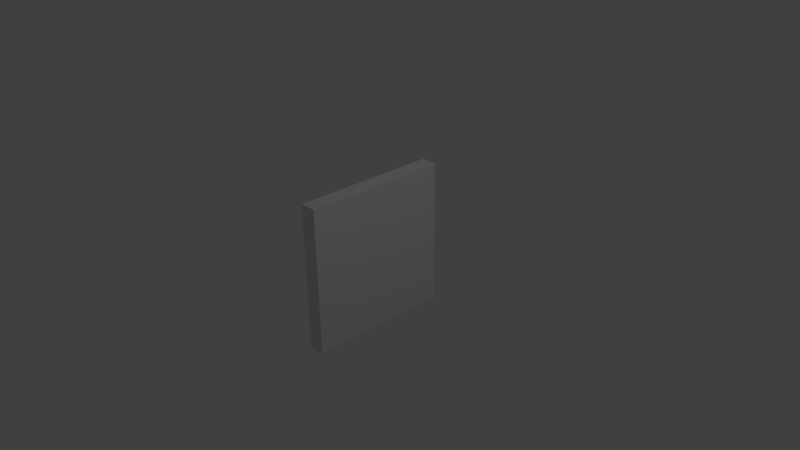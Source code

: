 # Source: powerUp.blend  (saved by Blender 2.76.0; exported with 4.5.12 LTS)
import bpy
from mathutils import Matrix  # noqa: F401  (used for matrix-valued properties, if any)

bpy.ops.wm.read_factory_settings(use_empty=True)
scene = bpy.context.scene
scene.name = 'Scene'

# ---- collections
col_collection_1 = bpy.data.collections.new('Collection 1'); scene.collection.children.link(col_collection_1)

# ---- materials (node trees are filled in below, after node groups)
mat_material = bpy.data.materials.new('Material')
mat_material.alpha_threshold = 0.0
mat_material.use_transparent_shadow = False
mat_material.roughness = 0.5
mat_material.line_color = (0.0, 0.0, 0.0, 1.0)

# ---- material node trees

# ---- world
world_world = bpy.data.worlds.new('World'); scene.world = world_world
world_world.color = (0.05088, 0.05088, 0.05088)
world_world.use_sun_shadow = False
world_world.sun_shadow_jitter_overblur = 0.0
world_world.cycles.sampling_method = 'MANUAL'
world_world.cycles.sample_map_resolution = 256

# ---- cameras
cam_camera = bpy.data.cameras.new('Camera')
cam_camera.clip_end = 100.0
cam_camera.lens = 35.0
cam_camera.sensor_width = 32.0
cam_camera.sensor_height = 18.0
cam_camera.ortho_scale = 7.314
cam_camera.dof.focus_distance = 0.0
cam_camera.dof.aperture_fstop = 128.0

# ---- lights
light_lamp = bpy.data.lights.new('Lamp', 'POINT')
light_lamp.transmission_factor = 0.0
light_lamp.cutoff_distance = 30.0
light_lamp.energy = 100.0
light_lamp.shadow_buffer_clip_start = 1.001
light_lamp.shadow_soft_size = 0.1
light_lamp.shadow_maximum_resolution = 0.006
light_lamp.use_absolute_resolution = True
light_lamp.cycles.use_multiple_importance_sampling = False

# ---- meshes
me_cube = bpy.data.meshes.new('Cube')
me_cube.from_pydata([(1.0, 1.0, -1.0), (1.0, -1.0, -1.0), (-1.0, -1.0, -1.0), (-1.0, 1.0, -1.0), (1.0, 1.0, 1.0), (1.0, -1.0, 1.0), (-1.0, -1.0, 1.0), (-1.0, 1.0, 1.0)], [], [(0, 1, 2, 3), (4, 7, 6, 5), (0, 4, 5, 1), (1, 5, 6, 2), (2, 6, 7, 3), (4, 0, 3, 7)])
me_cube.materials.append(mat_material)
me_cube.use_remesh_preserve_volume = False
me_cube.use_remesh_preserve_attributes = False
me_cube.use_mirror_vertex_groups = False
me_cube.update()

# ---- objects
ob_cube = bpy.data.objects.new('Cube', me_cube)
ob_lamp = bpy.data.objects.new('Lamp', light_lamp)
ob_camera = bpy.data.objects.new('Camera', cam_camera)

# ---- transforms, parenting, visibility, modifiers, constraints
ob_cube.location = (0.0, 0.0, 0.0)
ob_cube.scale = (0.1112, 1.0, 1.0)
ob_cube.lock_rotations_4d = False
ob_cube.empty_display_type = 'ARROWS'
ob_cube.lineart.crease_threshold = 0.0
ob_lamp.location = (4.076, 1.005, 5.904)
ob_lamp.rotation_euler = (0.6503, 0.05522, 1.866)
ob_lamp.lock_rotations_4d = False
ob_lamp.empty_display_type = 'ARROWS'
ob_lamp.color = (0.0, 0.0, 0.0, 0.0)
ob_lamp.lineart.crease_threshold = 0.0
ob_camera.location = (7.481, -6.508, 5.344)
ob_camera.rotation_euler = (1.109, 0.01082, 0.8149)
ob_camera.lock_rotations_4d = False
ob_camera.empty_display_type = 'ARROWS'
ob_camera.color = (0.0, 0.0, 0.0, 0.0)
ob_camera.display_type = 'WIRE'
ob_camera.lineart.crease_threshold = 0.0

# ---- collection membership
col_collection_1.objects.link(ob_cube)
col_collection_1.objects.link(ob_lamp)
col_collection_1.objects.link(ob_camera)

# ---- scene / render settings (as saved in the file)
scene.camera = ob_camera
scene.frame_start = 1; scene.frame_end = 250; scene.frame_set(1)
scene.render.engine = 'BLENDER_EEVEE_NEXT'
scene.render.resolution_percentage = 50
scene.render.dither_intensity = 0.0
scene.cycles.use_denoising = False
scene.cycles.samples = 10
scene.cycles.sampling_pattern = 'TABULATED_SOBOL'
scene.cycles.light_sampling_threshold = 0.0
scene.cycles.use_adaptive_sampling = False
scene.cycles.use_light_tree = False
scene.cycles.blur_glossy = 0.0
scene.cycles.pixel_filter_type = 'GAUSSIAN'
scene.cycles.sample_clamp_indirect = 0.0
scene.view_settings.view_transform = 'Standard'
bpy.context.view_layer.update()
